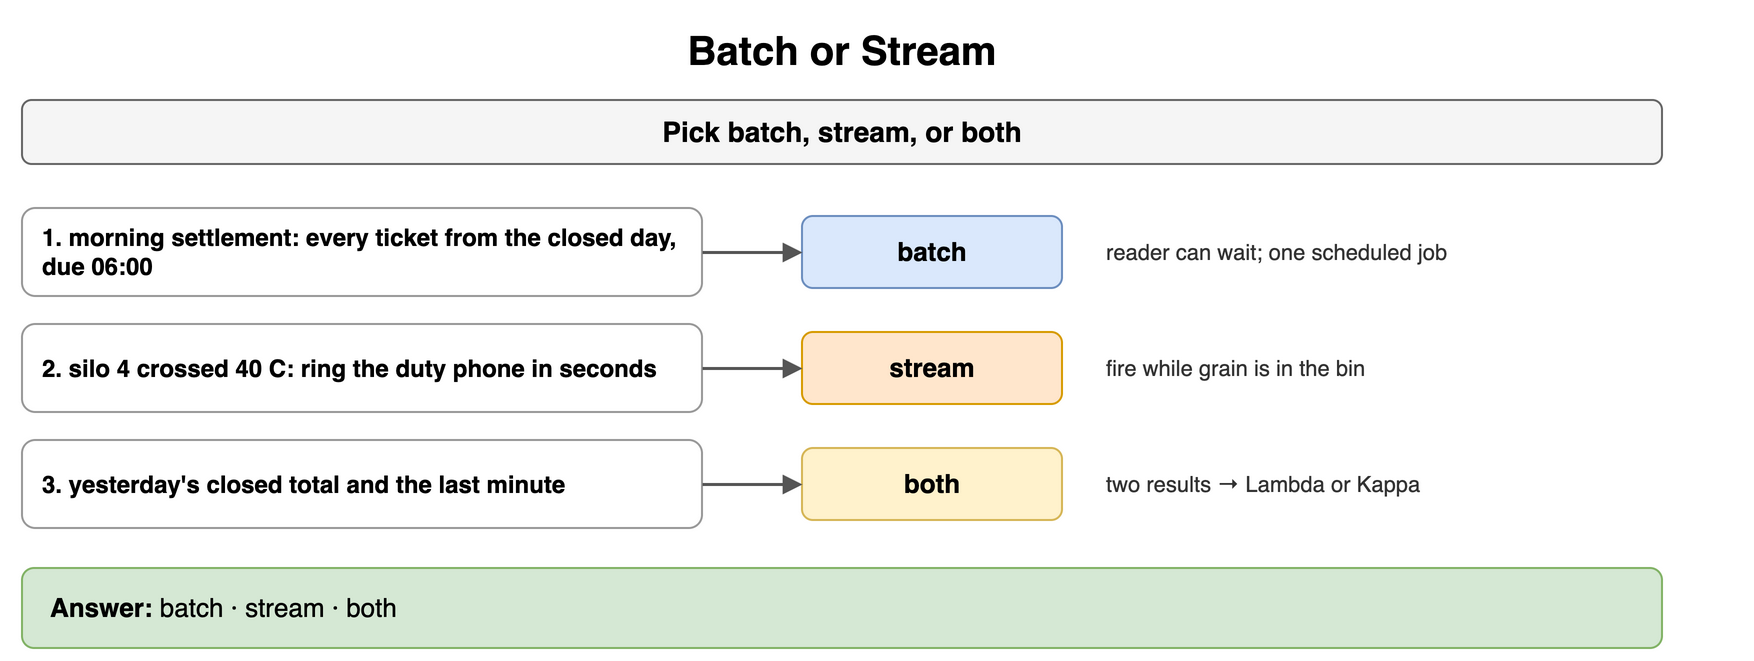

The diagram above was exported from draw.io. Its source (the exported page's mxGraphModel, read from the mxfile embedded in the PNG):
<mxGraphModel dx="900" dy="338" grid="1" gridSize="10" guides="1" tooltips="1" connect="1" arrows="1" fold="1" page="1" pageScale="1" pageWidth="900" pageHeight="338" math="0" shadow="0">
  <root>
    <mxCell id="0" />
    <mxCell id="1" parent="0" />
    <mxCell id="c1" value="Batch or Stream" style="text;html=1;align=center;verticalAlign=middle;whiteSpace=wrap;fontSize=20;fontStyle=1;" vertex="1" parent="1">
      <mxGeometry x="40" y="10" width="820" height="30" as="geometry" />
    </mxCell>
    <mxCell id="c2" value="Pick batch, stream, or both" style="rounded=1;whiteSpace=wrap;html=1;fillColor=#f5f5f5;strokeColor=#666666;fontStyle=1;fontSize=14;" vertex="1" parent="1">
      <mxGeometry x="40" y="50" width="820" height="32" as="geometry" />
    </mxCell>
    <mxCell id="c3" value="1. morning settlement: every ticket from the closed day, due 06:00" style="rounded=1;whiteSpace=wrap;html=1;fillColor=#ffffff;strokeColor=#999999;fontSize=12;align=left;fontStyle=1;spacingLeft=8;" vertex="1" parent="1">
      <mxGeometry x="40" y="104" width="340" height="44" as="geometry" />
    </mxCell>
    <mxCell id="c4" value="batch" style="rounded=1;whiteSpace=wrap;html=1;fillColor=#dae8fc;strokeColor=#6c8ebf;fontSize=13;align=center;fontStyle=1;" vertex="1" parent="1">
      <mxGeometry x="430" y="108" width="130" height="36" as="geometry" />
    </mxCell>
    <mxCell id="c5" value="" style="endArrow=block;endSize=6;html=1;strokeWidth=1.5;strokeColor=#555555;fontSize=11;labelBackgroundColor=#ffffff;" edge="1" parent="1" source="c3" target="c4">
      <mxGeometry relative="1" as="geometry" />
    </mxCell>
    <mxCell id="c6" value="reader can wait; one scheduled job" style="text;html=1;whiteSpace=wrap;fontSize=11;align=left;verticalAlign=middle;fontSize=11;fontColor=#333333;" vertex="1" parent="1">
      <mxGeometry x="580" y="104" width="320" height="44" as="geometry" />
    </mxCell>
    <mxCell id="c7" value="2. silo 4 crossed 40 C: ring the duty phone in seconds" style="rounded=1;whiteSpace=wrap;html=1;fillColor=#ffffff;strokeColor=#999999;fontSize=12;align=left;fontStyle=1;spacingLeft=8;" vertex="1" parent="1">
      <mxGeometry x="40" y="162" width="340" height="44" as="geometry" />
    </mxCell>
    <mxCell id="c8" value="stream" style="rounded=1;whiteSpace=wrap;html=1;fillColor=#ffe6cc;strokeColor=#d79b00;fontSize=13;align=center;fontStyle=1;" vertex="1" parent="1">
      <mxGeometry x="430" y="166" width="130" height="36" as="geometry" />
    </mxCell>
    <mxCell id="c9" value="" style="endArrow=block;endSize=6;html=1;strokeWidth=1.5;strokeColor=#555555;fontSize=11;labelBackgroundColor=#ffffff;" edge="1" parent="1" source="c7" target="c8">
      <mxGeometry relative="1" as="geometry" />
    </mxCell>
    <mxCell id="c10" value="fire while grain is in the bin" style="text;html=1;whiteSpace=wrap;fontSize=11;align=left;verticalAlign=middle;fontSize=11;fontColor=#333333;" vertex="1" parent="1">
      <mxGeometry x="580" y="162" width="320" height="44" as="geometry" />
    </mxCell>
    <mxCell id="c11" value="3. yesterday's closed total and the last minute" style="rounded=1;whiteSpace=wrap;html=1;fillColor=#ffffff;strokeColor=#999999;fontSize=12;align=left;fontStyle=1;spacingLeft=8;" vertex="1" parent="1">
      <mxGeometry x="40" y="220" width="340" height="44" as="geometry" />
    </mxCell>
    <mxCell id="c12" value="both" style="rounded=1;whiteSpace=wrap;html=1;fillColor=#fff2cc;strokeColor=#d6b656;fontSize=13;align=center;fontStyle=1;" vertex="1" parent="1">
      <mxGeometry x="430" y="224" width="130" height="36" as="geometry" />
    </mxCell>
    <mxCell id="c13" value="" style="endArrow=block;endSize=6;html=1;strokeWidth=1.5;strokeColor=#555555;fontSize=11;labelBackgroundColor=#ffffff;" edge="1" parent="1" source="c11" target="c12">
      <mxGeometry relative="1" as="geometry" />
    </mxCell>
    <mxCell id="c14" value="two results → Lambda or Kappa" style="text;html=1;whiteSpace=wrap;fontSize=11;align=left;verticalAlign=middle;fontSize=11;fontColor=#333333;" vertex="1" parent="1">
      <mxGeometry x="580" y="220" width="320" height="44" as="geometry" />
    </mxCell>
    <mxCell id="c15" value="&lt;b&gt;Answer:&lt;/b&gt; batch · stream · both" style="rounded=1;whiteSpace=wrap;html=1;fillColor=#d5e8d4;strokeColor=#82b366;fontSize=13;align=left;spacingLeft=12;" vertex="1" parent="1">
      <mxGeometry x="40" y="284" width="820" height="40" as="geometry" />
    </mxCell>
  </root>
</mxGraphModel>